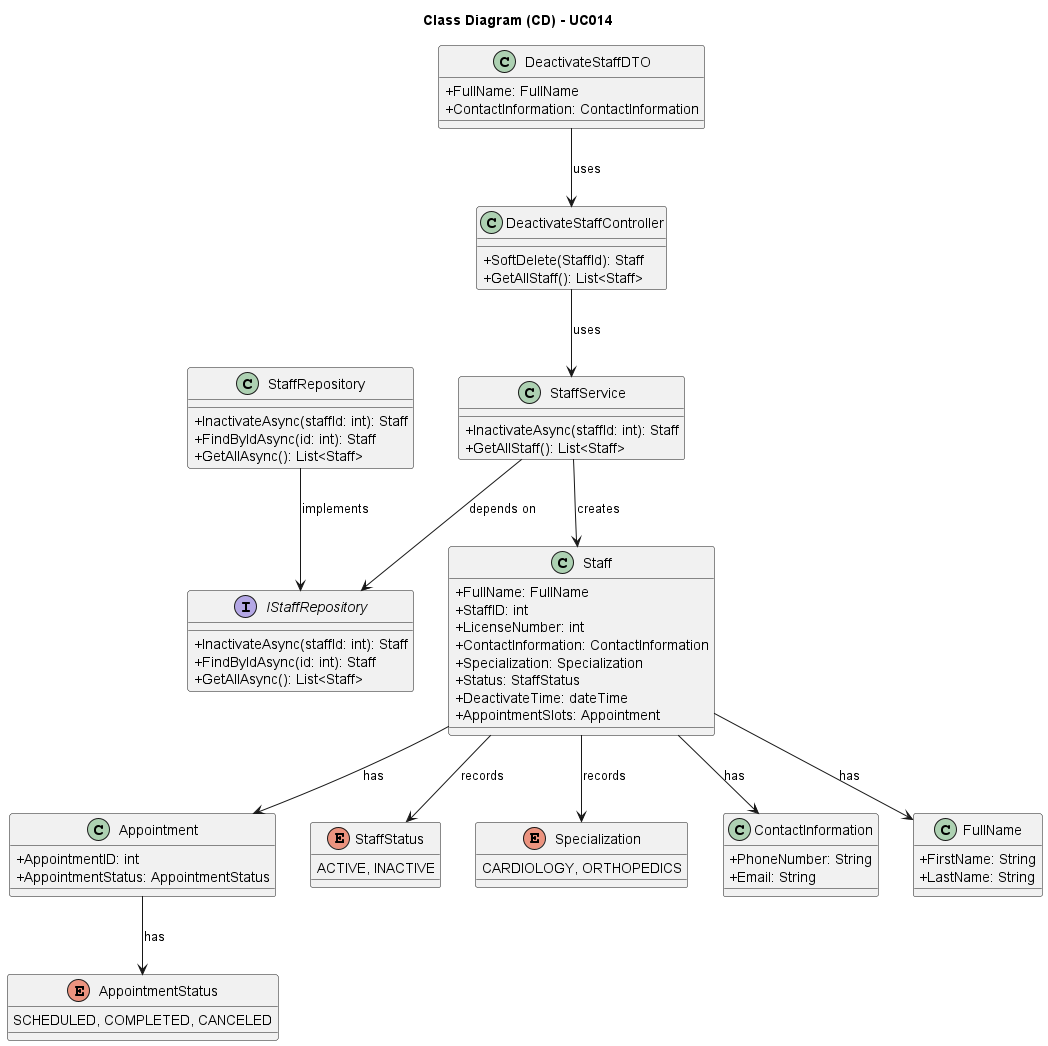

The diagram above was rendered by PlantUML. Its source (embedded in the PNG):
@startuml
skinparam packageStyle rectangle
skinparam shadowing false

skinparam classAttributeIconSize 0

title Class Diagram (CD) - UC014

class DeactivateStaffController {
    + SoftDelete(StaffId): Staff
    + GetAllStaff(): List<Staff>
}

class StaffService {
    + InactivateAsync(staffId: int): Staff
    + GetAllStaff(): List<Staff>
}

class DeactivateStaffDTO {
    + FullName: FullName
    + ContactInformation: ContactInformation
}

class Staff {
    + FullName: FullName
    + StaffID: int
    + LicenseNumber: int
    + ContactInformation: ContactInformation    
    + Specialization: Specialization
    + Status: StaffStatus
    + DeactivateTime: dateTime
    + AppointmentSlots: Appointment
}

class Appointment {
    + AppointmentID: int
    + AppointmentStatus: AppointmentStatus
}

enum AppointmentStatus{
    SCHEDULED, COMPLETED, CANCELED
}

enum StaffStatus {
    ACTIVE, INACTIVE
}

enum Specialization{
    CARDIOLOGY, ORTHOPEDICS
}

class ContactInformation{
    + PhoneNumber: String
    + Email: String
}

class FullName{
    + FirstName: String
    + LastName: String
}

interface IStaffRepository {
    + InactivateAsync(staffId: int): Staff
    + FindByIdAsync(id: int): Staff
    + GetAllAsync(): List<Staff>
}

class StaffRepository {
    + InactivateAsync(staffId: int): Staff
    + FindByIdAsync(id: int): Staff
    + GetAllAsync(): List<Staff>
}

DeactivateStaffDTO --> DeactivateStaffController : uses
DeactivateStaffController --> StaffService : uses
StaffService --> Staff : creates
StaffService --> IStaffRepository : depends on
StaffRepository --> IStaffRepository : implements
Staff --> ContactInformation : has
Staff --> FullName : has
Staff --> StaffStatus : records
Staff --> Specialization : records
Staff --> Appointment : has
Appointment --> AppointmentStatus : has

@enduml